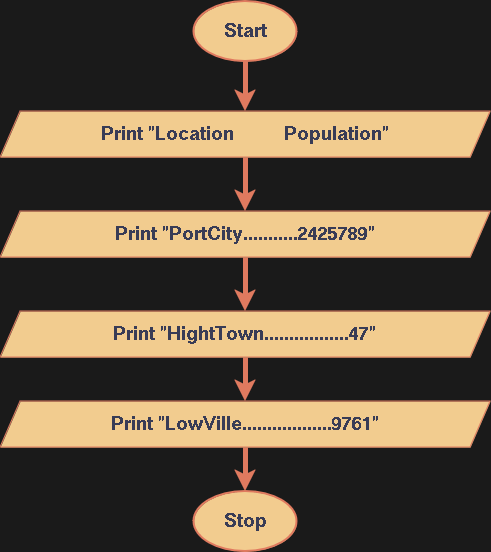

The diagram above was exported from draw.io. Its source (the exported page's mxGraphModel, read from the mxfile embedded in the PNG):
<mxGraphModel dx="1050" dy="823" grid="1" gridSize="10" guides="1" tooltips="1" connect="1" arrows="1" fold="1" page="1" pageScale="1" pageWidth="1169" pageHeight="827" background="#1A1A1A" math="0" shadow="0">
  <root>
    <mxCell id="WIyWlLk6GJQsqaUBKTNV-0" />
    <mxCell id="WIyWlLk6GJQsqaUBKTNV-1" parent="WIyWlLk6GJQsqaUBKTNV-0" />
    <mxCell id="EC7KEdpFA7-M5qW65sH6-85" style="edgeStyle=orthogonalEdgeStyle;rounded=0;orthogonalLoop=1;jettySize=auto;html=1;exitX=0.5;exitY=1;exitDx=0;exitDy=0;exitPerimeter=0;entryX=0.5;entryY=0;entryDx=0;entryDy=0;strokeColor=#E07A5F;fontColor=#393C56;fillColor=#F2CC8F;strokeWidth=5;" edge="1" parent="WIyWlLk6GJQsqaUBKTNV-1" source="EC7KEdpFA7-M5qW65sH6-11" target="EC7KEdpFA7-M5qW65sH6-35">
      <mxGeometry relative="1" as="geometry" />
    </mxCell>
    <mxCell id="EC7KEdpFA7-M5qW65sH6-11" value="&lt;b&gt;&lt;font style=&quot;font-size: 20px;&quot;&gt;Start&lt;/font&gt;&lt;/b&gt;" style="strokeWidth=2;html=1;shape=mxgraph.flowchart.start_1;whiteSpace=wrap;strokeColor=#E07A5F;fontColor=#393C56;fillColor=#F2CC8F;" vertex="1" parent="WIyWlLk6GJQsqaUBKTNV-1">
      <mxGeometry x="483.5" y="70" width="103" height="60" as="geometry" />
    </mxCell>
    <mxCell id="EC7KEdpFA7-M5qW65sH6-31" value="&lt;b&gt;&lt;font style=&quot;font-size: 20px;&quot;&gt;Stop&lt;/font&gt;&lt;/b&gt;" style="strokeWidth=2;html=1;shape=mxgraph.flowchart.start_1;whiteSpace=wrap;strokeColor=#E07A5F;fontColor=#393C56;fillColor=#F2CC8F;direction=west;" vertex="1" parent="WIyWlLk6GJQsqaUBKTNV-1">
      <mxGeometry x="483.5" y="560" width="103" height="60" as="geometry" />
    </mxCell>
    <mxCell id="EC7KEdpFA7-M5qW65sH6-97" style="edgeStyle=orthogonalEdgeStyle;rounded=0;orthogonalLoop=1;jettySize=auto;html=1;exitX=0.5;exitY=1;exitDx=0;exitDy=0;entryX=0.5;entryY=0;entryDx=0;entryDy=0;strokeColor=#E07A5F;fontColor=#393C56;fillColor=#F2CC8F;strokeWidth=5;" edge="1" parent="WIyWlLk6GJQsqaUBKTNV-1" source="EC7KEdpFA7-M5qW65sH6-35" target="EC7KEdpFA7-M5qW65sH6-92">
      <mxGeometry relative="1" as="geometry" />
    </mxCell>
    <mxCell id="EC7KEdpFA7-M5qW65sH6-35" value="&lt;div&gt;Print &quot;Location &amp;nbsp; &amp;nbsp; &amp;nbsp; &amp;nbsp;&amp;nbsp; Population&quot;&lt;br&gt;&lt;/div&gt;" style="shape=parallelogram;perimeter=parallelogramPerimeter;whiteSpace=wrap;html=1;fixedSize=1;strokeColor=#E07A5F;fontColor=#393C56;fillColor=#F2CC8F;fontStyle=1;fontSize=20;" vertex="1" parent="WIyWlLk6GJQsqaUBKTNV-1">
      <mxGeometry x="290" y="180" width="490" height="46" as="geometry" />
    </mxCell>
    <mxCell id="EC7KEdpFA7-M5qW65sH6-98" style="edgeStyle=orthogonalEdgeStyle;rounded=0;orthogonalLoop=1;jettySize=auto;html=1;exitX=0.5;exitY=1;exitDx=0;exitDy=0;entryX=0.5;entryY=0;entryDx=0;entryDy=0;strokeColor=#E07A5F;fontColor=#393C56;fillColor=#F2CC8F;strokeWidth=5;" edge="1" parent="WIyWlLk6GJQsqaUBKTNV-1" source="EC7KEdpFA7-M5qW65sH6-92" target="EC7KEdpFA7-M5qW65sH6-95">
      <mxGeometry relative="1" as="geometry" />
    </mxCell>
    <mxCell id="EC7KEdpFA7-M5qW65sH6-92" value="&lt;div&gt;Print &quot;PortCity...........2425789&quot;&lt;br&gt;&lt;/div&gt;" style="shape=parallelogram;perimeter=parallelogramPerimeter;whiteSpace=wrap;html=1;fixedSize=1;strokeColor=#E07A5F;fontColor=#393C56;fillColor=#F2CC8F;fontStyle=1;fontSize=20;" vertex="1" parent="WIyWlLk6GJQsqaUBKTNV-1">
      <mxGeometry x="290" y="280" width="490" height="46" as="geometry" />
    </mxCell>
    <mxCell id="EC7KEdpFA7-M5qW65sH6-99" style="edgeStyle=orthogonalEdgeStyle;rounded=0;orthogonalLoop=1;jettySize=auto;html=1;exitX=0.5;exitY=1;exitDx=0;exitDy=0;entryX=0.5;entryY=0;entryDx=0;entryDy=0;strokeColor=#E07A5F;fontColor=#393C56;fillColor=#F2CC8F;strokeWidth=5;" edge="1" parent="WIyWlLk6GJQsqaUBKTNV-1" source="EC7KEdpFA7-M5qW65sH6-95" target="EC7KEdpFA7-M5qW65sH6-96">
      <mxGeometry relative="1" as="geometry" />
    </mxCell>
    <mxCell id="EC7KEdpFA7-M5qW65sH6-95" value="&lt;div&gt;Print &quot;HightTown.................47&quot;&lt;br&gt;&lt;/div&gt;" style="shape=parallelogram;perimeter=parallelogramPerimeter;whiteSpace=wrap;html=1;fixedSize=1;strokeColor=#E07A5F;fontColor=#393C56;fillColor=#F2CC8F;fontStyle=1;fontSize=20;" vertex="1" parent="WIyWlLk6GJQsqaUBKTNV-1">
      <mxGeometry x="290" y="380" width="490" height="46" as="geometry" />
    </mxCell>
    <mxCell id="EC7KEdpFA7-M5qW65sH6-100" style="edgeStyle=orthogonalEdgeStyle;rounded=0;orthogonalLoop=1;jettySize=auto;html=1;exitX=0.5;exitY=1;exitDx=0;exitDy=0;strokeColor=#E07A5F;fontColor=#393C56;fillColor=#F2CC8F;strokeWidth=5;" edge="1" parent="WIyWlLk6GJQsqaUBKTNV-1" source="EC7KEdpFA7-M5qW65sH6-96" target="EC7KEdpFA7-M5qW65sH6-31">
      <mxGeometry relative="1" as="geometry" />
    </mxCell>
    <mxCell id="EC7KEdpFA7-M5qW65sH6-96" value="&lt;div&gt;Print &quot;LowVille..................9761&quot;&lt;br&gt;&lt;/div&gt;" style="shape=parallelogram;perimeter=parallelogramPerimeter;whiteSpace=wrap;html=1;fixedSize=1;strokeColor=#E07A5F;fontColor=#393C56;fillColor=#F2CC8F;fontStyle=1;fontSize=20;" vertex="1" parent="WIyWlLk6GJQsqaUBKTNV-1">
      <mxGeometry x="290" y="470" width="490" height="46" as="geometry" />
    </mxCell>
  </root>
</mxGraphModel>